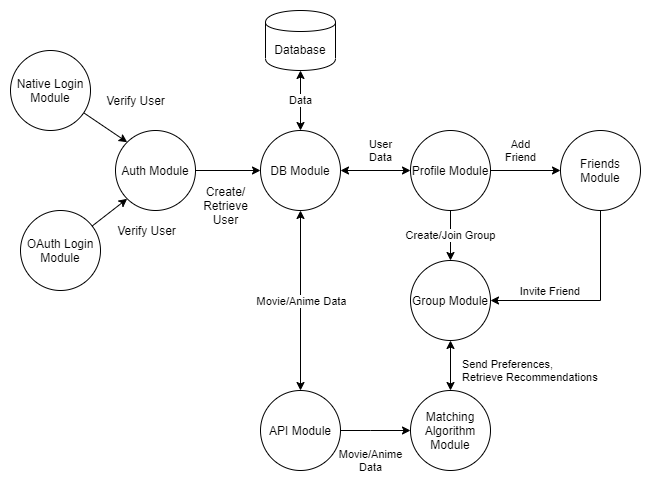

The diagram above was exported from draw.io. Its source (the exported page's mxGraphModel, read from the mxfile embedded in the PNG):
<mxGraphModel dx="1874" dy="584" grid="1" gridSize="10" guides="1" tooltips="1" connect="1" arrows="1" fold="1" page="1" pageScale="1" pageWidth="850" pageHeight="1100" math="0" shadow="0">
  <root>
    <mxCell id="0" />
    <mxCell id="1" parent="0" />
    <mxCell id="cp9VaYkPGxcpGgBHE7Ig-9" style="edgeStyle=none;rounded=0;orthogonalLoop=1;jettySize=auto;html=1;startArrow=none;startFill=0;entryX=0;entryY=0;entryDx=0;entryDy=0;" parent="1" source="svAqfrlbq7VV2-xmJOU6-2" target="3ZR0at2OvaY98vwlkM0J-1" edge="1">
      <mxGeometry relative="1" as="geometry" />
    </mxCell>
    <mxCell id="svAqfrlbq7VV2-xmJOU6-2" value="Native Login Module" style="ellipse;whiteSpace=wrap;html=1;aspect=fixed;" parent="1" vertex="1">
      <mxGeometry x="-30" y="200" width="80" height="80" as="geometry" />
    </mxCell>
    <mxCell id="cp9VaYkPGxcpGgBHE7Ig-10" style="edgeStyle=none;rounded=0;orthogonalLoop=1;jettySize=auto;html=1;entryX=0;entryY=1;entryDx=0;entryDy=0;startArrow=none;startFill=0;" parent="1" source="svAqfrlbq7VV2-xmJOU6-5" target="3ZR0at2OvaY98vwlkM0J-1" edge="1">
      <mxGeometry relative="1" as="geometry" />
    </mxCell>
    <mxCell id="svAqfrlbq7VV2-xmJOU6-5" value="OAuth Login Module" style="ellipse;whiteSpace=wrap;html=1;aspect=fixed;" parent="1" vertex="1">
      <mxGeometry x="-20" y="360" width="80" height="80" as="geometry" />
    </mxCell>
    <mxCell id="svAqfrlbq7VV2-xmJOU6-11" value="Add&lt;br&gt;Friend" style="edgeStyle=orthogonalEdgeStyle;rounded=0;orthogonalLoop=1;jettySize=auto;html=1;exitX=1;exitY=0.5;exitDx=0;exitDy=0;entryX=0;entryY=0.5;entryDx=0;entryDy=0;" parent="1" source="svAqfrlbq7VV2-xmJOU6-7" target="svAqfrlbq7VV2-xmJOU6-10" edge="1">
      <mxGeometry x="-0.1429" y="20" relative="1" as="geometry">
        <mxPoint as="offset" />
      </mxGeometry>
    </mxCell>
    <mxCell id="svAqfrlbq7VV2-xmJOU6-14" value="Create/Join Group" style="edgeStyle=orthogonalEdgeStyle;rounded=0;orthogonalLoop=1;jettySize=auto;html=1;exitX=0.5;exitY=1;exitDx=0;exitDy=0;entryX=0.5;entryY=0;entryDx=0;entryDy=0;" parent="1" source="svAqfrlbq7VV2-xmJOU6-7" target="svAqfrlbq7VV2-xmJOU6-13" edge="1">
      <mxGeometry relative="1" as="geometry" />
    </mxCell>
    <mxCell id="cp9VaYkPGxcpGgBHE7Ig-13" value="User&lt;br&gt;Data" style="edgeStyle=none;rounded=0;orthogonalLoop=1;jettySize=auto;html=1;exitX=0;exitY=0.5;exitDx=0;exitDy=0;entryX=1;entryY=0.5;entryDx=0;entryDy=0;startArrow=classic;startFill=1;" parent="1" source="svAqfrlbq7VV2-xmJOU6-7" target="cp9VaYkPGxcpGgBHE7Ig-4" edge="1">
      <mxGeometry x="-0.1429" y="-20" relative="1" as="geometry">
        <mxPoint as="offset" />
      </mxGeometry>
    </mxCell>
    <mxCell id="svAqfrlbq7VV2-xmJOU6-7" value="Profile Module" style="ellipse;whiteSpace=wrap;html=1;aspect=fixed;" parent="1" vertex="1">
      <mxGeometry x="370" y="280" width="80" height="80" as="geometry" />
    </mxCell>
    <mxCell id="f8Ee7NuUetrAXs287oyK-1" style="edgeStyle=orthogonalEdgeStyle;rounded=0;orthogonalLoop=1;jettySize=auto;html=1;exitX=0.5;exitY=1;exitDx=0;exitDy=0;entryX=1;entryY=0.5;entryDx=0;entryDy=0;" parent="1" source="svAqfrlbq7VV2-xmJOU6-10" target="svAqfrlbq7VV2-xmJOU6-13" edge="1">
      <mxGeometry relative="1" as="geometry" />
    </mxCell>
    <mxCell id="cp9VaYkPGxcpGgBHE7Ig-18" value="Invite Friend&amp;nbsp;" style="edgeLabel;html=1;align=center;verticalAlign=middle;resizable=0;points=[];" parent="f8Ee7NuUetrAXs287oyK-1" vertex="1" connectable="0">
      <mxGeometry x="-0.2222" y="-33" relative="1" as="geometry">
        <mxPoint x="-17" y="2" as="offset" />
      </mxGeometry>
    </mxCell>
    <mxCell id="svAqfrlbq7VV2-xmJOU6-10" value="Friends Module" style="ellipse;whiteSpace=wrap;html=1;aspect=fixed;" parent="1" vertex="1">
      <mxGeometry x="520" y="280" width="80" height="80" as="geometry" />
    </mxCell>
    <mxCell id="svAqfrlbq7VV2-xmJOU6-13" value="Group Module" style="ellipse;whiteSpace=wrap;html=1;aspect=fixed;" parent="1" vertex="1">
      <mxGeometry x="370" y="410" width="80" height="80" as="geometry" />
    </mxCell>
    <mxCell id="cp9VaYkPGxcpGgBHE7Ig-17" value="Send Preferences,&lt;br&gt;Retrieve Recommendations" style="edgeStyle=none;rounded=0;orthogonalLoop=1;jettySize=auto;html=1;exitX=0.5;exitY=0;exitDx=0;exitDy=0;startArrow=classic;startFill=1;endArrow=classic;endFill=1;align=left;" parent="1" source="svAqfrlbq7VV2-xmJOU6-21" target="svAqfrlbq7VV2-xmJOU6-13" edge="1">
      <mxGeometry x="-0.2" y="-10" relative="1" as="geometry">
        <mxPoint as="offset" />
      </mxGeometry>
    </mxCell>
    <mxCell id="svAqfrlbq7VV2-xmJOU6-21" value="Matching Algorithm Module" style="ellipse;whiteSpace=wrap;html=1;aspect=fixed;" parent="1" vertex="1">
      <mxGeometry x="370" y="540" width="80" height="80" as="geometry" />
    </mxCell>
    <mxCell id="cp9VaYkPGxcpGgBHE7Ig-19" value="Movie/Anime&lt;br&gt;Data" style="edgeStyle=none;rounded=0;orthogonalLoop=1;jettySize=auto;html=1;entryX=0;entryY=0.5;entryDx=0;entryDy=0;startArrow=none;startFill=0;endArrow=classic;endFill=1;" parent="1" source="svAqfrlbq7VV2-xmJOU6-24" target="svAqfrlbq7VV2-xmJOU6-21" edge="1">
      <mxGeometry x="-0.1429" y="-30" relative="1" as="geometry">
        <Array as="points">
          <mxPoint x="330" y="580" />
        </Array>
        <mxPoint as="offset" />
      </mxGeometry>
    </mxCell>
    <mxCell id="svAqfrlbq7VV2-xmJOU6-24" value="API Module" style="ellipse;whiteSpace=wrap;html=1;aspect=fixed;" parent="1" vertex="1">
      <mxGeometry x="220" y="540" width="80" height="80" as="geometry" />
    </mxCell>
    <mxCell id="cp9VaYkPGxcpGgBHE7Ig-5" value="Data" style="edgeStyle=orthogonalEdgeStyle;rounded=0;orthogonalLoop=1;jettySize=auto;html=1;entryX=0.5;entryY=0;entryDx=0;entryDy=0;startArrow=classic;startFill=1;" parent="1" source="cp9VaYkPGxcpGgBHE7Ig-1" target="cp9VaYkPGxcpGgBHE7Ig-4" edge="1">
      <mxGeometry relative="1" as="geometry" />
    </mxCell>
    <mxCell id="cp9VaYkPGxcpGgBHE7Ig-1" value="Database" style="shape=cylinder;whiteSpace=wrap;html=1;boundedLbl=1;backgroundOutline=1;" parent="1" vertex="1">
      <mxGeometry x="225" y="160" width="70" height="60" as="geometry" />
    </mxCell>
    <mxCell id="cp9VaYkPGxcpGgBHE7Ig-14" style="edgeStyle=none;rounded=0;orthogonalLoop=1;jettySize=auto;html=1;entryX=0.5;entryY=0;entryDx=0;entryDy=0;startArrow=classic;startFill=1;endArrow=classic;endFill=1;" parent="1" source="cp9VaYkPGxcpGgBHE7Ig-4" target="svAqfrlbq7VV2-xmJOU6-24" edge="1">
      <mxGeometry relative="1" as="geometry" />
    </mxCell>
    <mxCell id="cp9VaYkPGxcpGgBHE7Ig-15" value="Movie/Anime Data" style="edgeLabel;html=1;align=center;verticalAlign=middle;resizable=0;points=[];" parent="cp9VaYkPGxcpGgBHE7Ig-14" vertex="1" connectable="0">
      <mxGeometry x="0.2667" y="1" relative="1" as="geometry">
        <mxPoint x="-1" y="-24" as="offset" />
      </mxGeometry>
    </mxCell>
    <mxCell id="cp9VaYkPGxcpGgBHE7Ig-4" value="DB Module" style="ellipse;whiteSpace=wrap;html=1;aspect=fixed;" parent="1" vertex="1">
      <mxGeometry x="220" y="280" width="80" height="80" as="geometry" />
    </mxCell>
    <mxCell id="cp9VaYkPGxcpGgBHE7Ig-12" value="Verify User" style="text;html=1;align=center;verticalAlign=middle;resizable=0;points=[];autosize=1;" parent="1" vertex="1">
      <mxGeometry x="71" y="370" width="70" height="20" as="geometry" />
    </mxCell>
    <mxCell id="3ZR0at2OvaY98vwlkM0J-4" style="edgeStyle=orthogonalEdgeStyle;rounded=0;orthogonalLoop=1;jettySize=auto;html=1;entryX=0;entryY=0.5;entryDx=0;entryDy=0;" edge="1" parent="1" source="3ZR0at2OvaY98vwlkM0J-1" target="cp9VaYkPGxcpGgBHE7Ig-4">
      <mxGeometry relative="1" as="geometry" />
    </mxCell>
    <mxCell id="3ZR0at2OvaY98vwlkM0J-1" value="Auth Module" style="ellipse;whiteSpace=wrap;html=1;aspect=fixed;" vertex="1" parent="1">
      <mxGeometry x="75" y="280" width="80" height="80" as="geometry" />
    </mxCell>
    <mxCell id="3ZR0at2OvaY98vwlkM0J-3" value="Verify User" style="text;html=1;align=center;verticalAlign=middle;resizable=0;points=[];autosize=1;" vertex="1" parent="1">
      <mxGeometry x="60" y="240" width="70" height="20" as="geometry" />
    </mxCell>
    <mxCell id="3ZR0at2OvaY98vwlkM0J-5" value="Create/&lt;br&gt;Retrieve&lt;br&gt;User" style="text;html=1;align=center;verticalAlign=middle;resizable=0;points=[];autosize=1;" vertex="1" parent="1">
      <mxGeometry x="155" y="330" width="60" height="50" as="geometry" />
    </mxCell>
  </root>
</mxGraphModel>